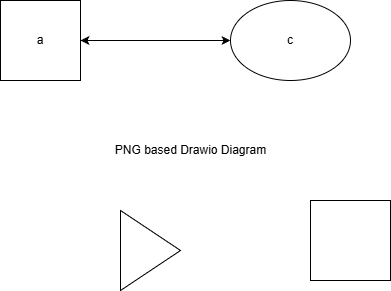

The diagram above was exported from draw.io. Its source (the exported page's mxGraphModel, read from the mxfile embedded in the PNG):
<mxGraphModel dx="914" dy="499" grid="1" gridSize="10" guides="1" tooltips="1" connect="1" arrows="1" fold="1" page="1" pageScale="1" pageWidth="827" pageHeight="1169" math="0" shadow="0">
  <root>
    <mxCell id="0" />
    <mxCell id="1" parent="0" />
    <mxCell id="2" value="a" style="whiteSpace=wrap;html=1;aspect=fixed;" parent="1" vertex="1">
      <mxGeometry x="80" y="60" width="80" height="80" as="geometry" />
    </mxCell>
    <mxCell id="3" value="" style="endArrow=classic;startArrow=classic;html=1;exitX=1;exitY=0.5;exitDx=0;exitDy=0;entryX=0;entryY=0.5;entryDx=0;entryDy=0;" parent="1" source="2" target="4" edge="1">
      <mxGeometry width="50" height="50" relative="1" as="geometry">
        <mxPoint x="320" y="160" as="sourcePoint" />
        <mxPoint x="380" y="140" as="targetPoint" />
      </mxGeometry>
    </mxCell>
    <mxCell id="4" value="c" style="ellipse;whiteSpace=wrap;html=1;" parent="1" vertex="1">
      <mxGeometry x="310" y="60" width="120" height="80" as="geometry" />
    </mxCell>
    <mxCell id="5" value="" style="whiteSpace=wrap;html=1;aspect=fixed;" parent="1" vertex="1">
      <mxGeometry x="390" y="260" width="80" height="80" as="geometry" />
    </mxCell>
    <mxCell id="6" value="" style="triangle;whiteSpace=wrap;html=1;" parent="1" vertex="1">
      <mxGeometry x="200" y="270" width="60" height="80" as="geometry" />
    </mxCell>
    <mxCell id="7" value="PNG based Drawio Diagram" style="text;html=1;align=center;verticalAlign=middle;resizable=0;points=[];autosize=1;strokeColor=none;fillColor=none;" parent="1" vertex="1">
      <mxGeometry x="185" y="195" width="170" height="30" as="geometry" />
    </mxCell>
  </root>
</mxGraphModel>